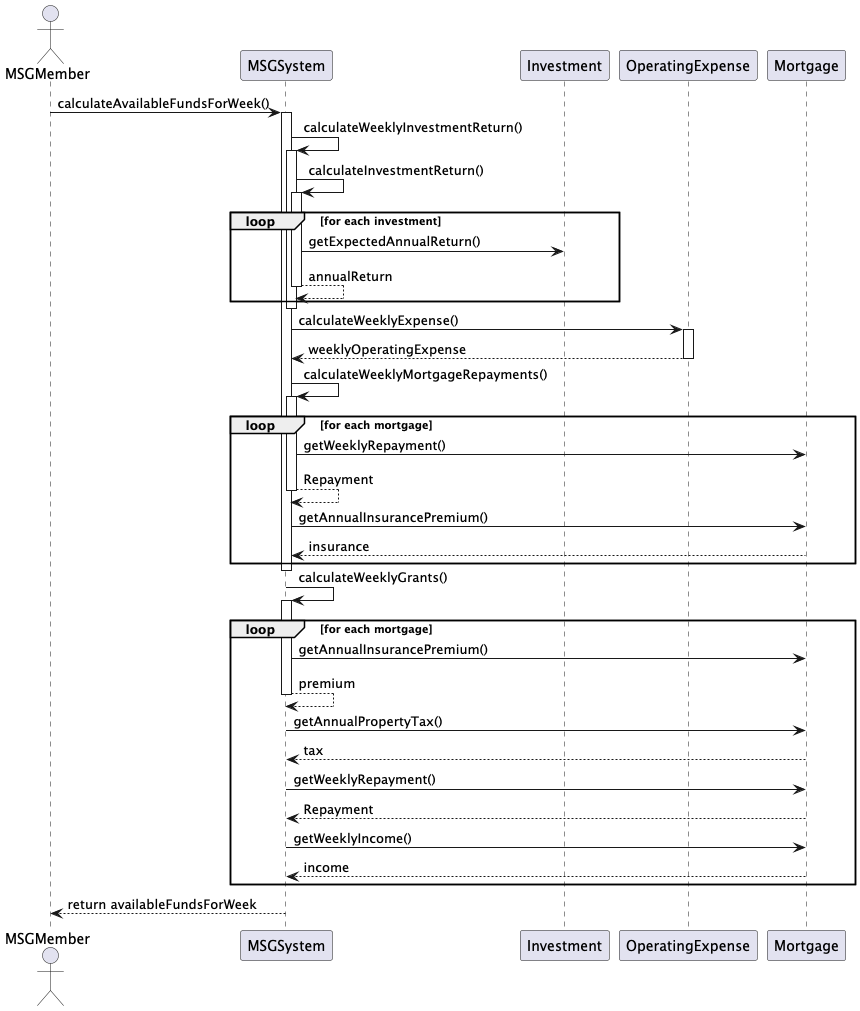

The diagram above was rendered by PlantUML. Its source (embedded in the PNG):
@startuml
actor MSGMember
participant "MSGSystem" as msg
participant "Investment" as inv
participant "OperatingExpense" as op
participant "Mortgage" as mort

MSGMember -> msg : calculateAvailableFundsForWeek()
activate msg

msg -> msg : calculateWeeklyInvestmentReturn()
activate msg
    msg -> msg : calculateInvestmentReturn()
    activate msg
        loop for each investment
            msg -> inv : getExpectedAnnualReturn()
            return annualReturn
        end
    deactivate msg

msg -> op : calculateWeeklyExpense()
activate op
return weeklyOperatingExpense
deactivate op

msg -> msg : calculateWeeklyMortgageRepayments()
activate msg
    loop for each mortgage
        msg -> mort : getWeeklyRepayment()
        return Repayment
        msg -> mort : getAnnualInsurancePremium()
        return insurance
    end
deactivate msg

msg -> msg : calculateWeeklyGrants()
activate msg
    loop for each mortgage
        msg -> mort : getAnnualInsurancePremium()
        return premium
        msg -> mort : getAnnualPropertyTax()
        return tax
        msg -> mort : getWeeklyRepayment()
        return Repayment
        msg -> mort : getWeeklyIncome()
        return income
    end
deactivate msg

msg --> MSGMember : return availableFundsForWeek

@enduml